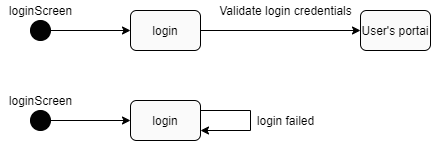

The diagram above was exported from draw.io. Its source (the exported page's mxGraphModel, read from the mxfile embedded in the PNG):
<mxGraphModel dx="1022" dy="1092" grid="1" gridSize="10" guides="1" tooltips="1" connect="1" arrows="1" fold="1" page="1" pageScale="1" pageWidth="850" pageHeight="1100" math="0" shadow="0">
  <root>
    <mxCell id="EuF2MFkXqoxrTTddZ9Tg-0" />
    <mxCell id="EuF2MFkXqoxrTTddZ9Tg-1" parent="EuF2MFkXqoxrTTddZ9Tg-0" />
    <mxCell id="EuF2MFkXqoxrTTddZ9Tg-9" style="edgeStyle=orthogonalEdgeStyle;rounded=0;orthogonalLoop=1;jettySize=auto;html=1;exitX=1;exitY=0.5;exitDx=0;exitDy=0;" edge="1" parent="EuF2MFkXqoxrTTddZ9Tg-1" source="EuF2MFkXqoxrTTddZ9Tg-2">
      <mxGeometry relative="1" as="geometry">
        <mxPoint x="180" y="80" as="targetPoint" />
      </mxGeometry>
    </mxCell>
    <mxCell id="EuF2MFkXqoxrTTddZ9Tg-2" value="" style="ellipse;whiteSpace=wrap;html=1;aspect=fixed;fillColor=#030303;" vertex="1" parent="EuF2MFkXqoxrTTddZ9Tg-1">
      <mxGeometry x="80" y="70" width="20" height="20" as="geometry" />
    </mxCell>
    <mxCell id="EuF2MFkXqoxrTTddZ9Tg-10" style="edgeStyle=orthogonalEdgeStyle;rounded=0;orthogonalLoop=1;jettySize=auto;html=1;exitX=1;exitY=0.5;exitDx=0;exitDy=0;entryX=0;entryY=0.5;entryDx=0;entryDy=0;" edge="1" parent="EuF2MFkXqoxrTTddZ9Tg-1" source="EuF2MFkXqoxrTTddZ9Tg-3" target="EuF2MFkXqoxrTTddZ9Tg-6">
      <mxGeometry relative="1" as="geometry" />
    </mxCell>
    <mxCell id="EuF2MFkXqoxrTTddZ9Tg-3" value="login" style="rounded=1;whiteSpace=wrap;html=1;fillColor=#FAFAFA;" vertex="1" parent="EuF2MFkXqoxrTTddZ9Tg-1">
      <mxGeometry x="180" y="60" width="70" height="40" as="geometry" />
    </mxCell>
    <mxCell id="EuF2MFkXqoxrTTddZ9Tg-4" value="loginScreen" style="text;html=1;align=center;verticalAlign=middle;resizable=0;points=[];autosize=1;strokeColor=none;" vertex="1" parent="EuF2MFkXqoxrTTddZ9Tg-1">
      <mxGeometry x="50" y="50" width="80" height="20" as="geometry" />
    </mxCell>
    <mxCell id="EuF2MFkXqoxrTTddZ9Tg-6" value="User's portai" style="rounded=1;whiteSpace=wrap;html=1;fillColor=#FAFAFA;" vertex="1" parent="EuF2MFkXqoxrTTddZ9Tg-1">
      <mxGeometry x="410" y="60" width="70" height="40" as="geometry" />
    </mxCell>
    <mxCell id="EuF2MFkXqoxrTTddZ9Tg-11" value="Validate login credentials" style="text;html=1;align=center;verticalAlign=middle;resizable=0;points=[];autosize=1;strokeColor=none;" vertex="1" parent="EuF2MFkXqoxrTTddZ9Tg-1">
      <mxGeometry x="260" y="50" width="150" height="20" as="geometry" />
    </mxCell>
    <mxCell id="EuF2MFkXqoxrTTddZ9Tg-12" style="edgeStyle=orthogonalEdgeStyle;rounded=0;orthogonalLoop=1;jettySize=auto;html=1;exitX=1;exitY=0.5;exitDx=0;exitDy=0;" edge="1" parent="EuF2MFkXqoxrTTddZ9Tg-1" source="EuF2MFkXqoxrTTddZ9Tg-13">
      <mxGeometry relative="1" as="geometry">
        <mxPoint x="180" y="170" as="targetPoint" />
      </mxGeometry>
    </mxCell>
    <mxCell id="EuF2MFkXqoxrTTddZ9Tg-13" value="" style="ellipse;whiteSpace=wrap;html=1;aspect=fixed;fillColor=#030303;" vertex="1" parent="EuF2MFkXqoxrTTddZ9Tg-1">
      <mxGeometry x="80" y="160" width="20" height="20" as="geometry" />
    </mxCell>
    <mxCell id="EuF2MFkXqoxrTTddZ9Tg-15" value="login" style="rounded=1;whiteSpace=wrap;html=1;fillColor=#FAFAFA;" vertex="1" parent="EuF2MFkXqoxrTTddZ9Tg-1">
      <mxGeometry x="180" y="150" width="70" height="40" as="geometry" />
    </mxCell>
    <mxCell id="EuF2MFkXqoxrTTddZ9Tg-16" value="loginScreen" style="text;html=1;align=center;verticalAlign=middle;resizable=0;points=[];autosize=1;strokeColor=none;" vertex="1" parent="EuF2MFkXqoxrTTddZ9Tg-1">
      <mxGeometry x="50" y="140" width="80" height="20" as="geometry" />
    </mxCell>
    <mxCell id="EuF2MFkXqoxrTTddZ9Tg-20" style="edgeStyle=orthogonalEdgeStyle;rounded=0;orthogonalLoop=1;jettySize=auto;html=1;" edge="1" parent="EuF2MFkXqoxrTTddZ9Tg-1">
      <mxGeometry relative="1" as="geometry">
        <mxPoint x="250" y="170" as="sourcePoint" />
        <mxPoint x="250" y="180" as="targetPoint" />
        <Array as="points">
          <mxPoint x="250" y="160" />
          <mxPoint x="300" y="160" />
          <mxPoint x="300" y="180" />
        </Array>
      </mxGeometry>
    </mxCell>
    <mxCell id="EuF2MFkXqoxrTTddZ9Tg-21" value="login failed" style="text;html=1;align=center;verticalAlign=middle;resizable=0;points=[];autosize=1;strokeColor=none;" vertex="1" parent="EuF2MFkXqoxrTTddZ9Tg-1">
      <mxGeometry x="300" y="160" width="70" height="20" as="geometry" />
    </mxCell>
  </root>
</mxGraphModel>